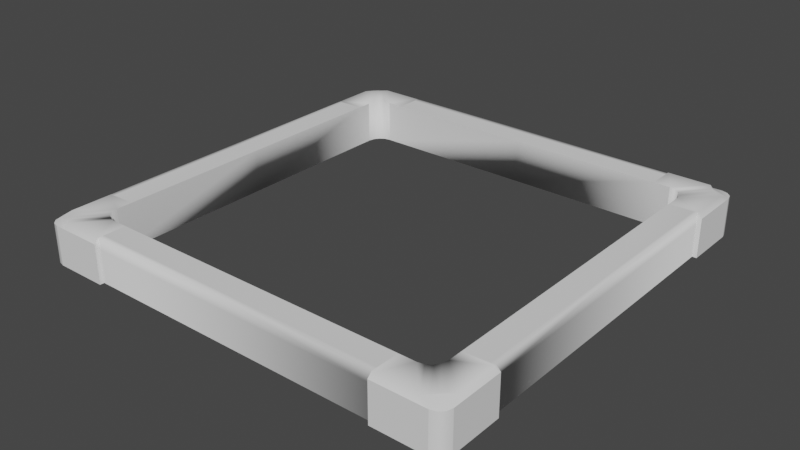 # Source: AcidPool_Full_Fat.blend  (saved by Blender 2.90.8; exported with 4.5.12 LTS)
import bpy
from mathutils import Matrix  # noqa: F401  (used for matrix-valued properties, if any)

bpy.ops.wm.read_factory_settings(use_empty=True)
scene = bpy.context.scene
scene.name = 'Scene'

# ---- collections
col_collection = bpy.data.collections.new('Collection'); scene.collection.children.link(col_collection)

# ---- world
world_world = bpy.data.worlds.new('World'); scene.world = world_world
world_world.use_nodes = True; world_world.node_tree.nodes.clear()
_N = world_world.node_tree.nodes; _L = world_world.node_tree.links
n0 = _N.new('ShaderNodeOutputWorld'); n0.name = 'World Output'; n0.location = (300, 300)
n1 = _N.new('ShaderNodeBackground'); n1.name = 'Background'; n1.location = (10, 300)
n1.inputs[0].default_value = (0.05088, 0.05088, 0.05088, 1.0)
_L.new(n1.outputs[0], n0.inputs[0])
n0.is_active_output = True
world_world.color = (0.05088, 0.05088, 0.05088)
world_world.use_sun_shadow = False
world_world.sun_shadow_jitter_overblur = 0.0

# ---- meshes
me_cube_002 = bpy.data.meshes.new('Cube.002')
me_cube_002.from_pydata([(0.98, -5.3e-05, 0.2), (0.98, -5.3e-05, -5.96e-08), (0.8499, -5.3e-05, -5.96e-08), (0.8499, -5.3e-05, 0.2), (0.8999, -1.0, -5.96e-08), (0.8999, -1.0, 0.18), (0.0001919, -0.8497, -5.96e-08), (0.0001919, -0.8497, 0.2), (1.0, -0.8997, -5.96e-08), (1.0, -0.8997, 0.18), (0.8999, -1.0, -5.96e-08), (0.0001919, -0.98, -5.96e-08), (0.0001919, -0.98, 0.2), (0.8999, -0.98, -5.96e-08), (0.8999, -0.98, 0.2), (0.98, -0.8997, -5.96e-08), (0.98, -0.8997, 0.2), (0.7, -1.0, -5.96e-08), (0.7, -1.0, 0.18), (0.7, -1.0, -5.96e-08), (0.7, -0.98, -5.96e-08), (0.7, -0.98, 0.2), (1.0, -0.7, -5.96e-08), (1.0, -0.7, 0.18), (0.98, -0.7, -5.96e-08), (0.98, -0.7, 0.2), (0.8499, -0.7762, 0.2), (0.7764, -0.8497, 0.2), (0.8443, -0.8043, 0.2), (0.8284, -0.8282, 0.2), (0.8045, -0.8441, 0.2), (0.7764, -0.8497, -5.96e-08), (0.8499, -0.7762, -5.96e-08), (0.9735, -0.8997, -5.96e-08), (0.8999, -0.9733, -5.96e-08), (0.8045, -0.8441, -5.96e-08), (0.8284, -0.8282, -5.96e-08), (0.8443, -0.8043, -5.96e-08), (1.0, -0.9453, -5.96e-08), (0.9453, -1.0, -5.96e-08), (0.9927, -0.9727, -5.96e-08), (0.9727, -0.9927, -5.96e-08), (0.9453, -1.0, 0.18), (1.0, -0.9453, 0.18), (0.9726, -0.9927, 0.18), (0.9927, -0.9727, 0.18), (0.9183, -0.9549, 0.2), (0.9367, -0.9365, 0.2), (0.9551, -0.9181, 0.2), (0.0001919, -0.98, 0.15), (0.7, -0.98, 0.15), (0.98, -0.7, 0.15), (0.98, -5.299e-05, 0.15), (0.0001919, -0.9527, 0.2), (0.7, -0.8497, 0.2), (0.7, -0.9527, 0.2), (0.8499, -0.7, 0.2), (0.96, -0.7, 0.2), (0.96, -5.299e-05, 0.2), (0.71, -1.0, 0.18), (0.71, -1.0, -5.96e-08), (0.71, -1.0, -5.96e-08), (0.71, -0.98, -5.96e-08), (0.71, -0.98, 0.2), (0.71, -0.8497, 0.2), (0.98, -0.7098, 0.2), (0.98, -0.7098, -5.96e-08), (1.0, -0.7098, -5.96e-08), (1.0, -0.7098, 0.18), (0.8499, -0.7098, 0.2)], [], [(9, 16, 48, 47, 46, 14, 5, 42, 44, 45, 43), (1, 52, 51, 24), (26, 69, 56, 3, 2, 32), (65, 16, 9, 68), (34, 33, 8, 38, 40, 41, 39, 4), (15, 33, 32, 2, 1), (27, 31, 6, 7, 54, 64), (8, 9, 43, 38), (67, 66, 24, 22), (12, 49, 50, 21), (25, 57, 56, 69, 65), (17, 18, 19), (19, 18, 21, 50, 20), (60, 59, 18, 17), (62, 61, 19, 20), (61, 60, 17, 19), (22, 24, 25, 23), (59, 5, 14, 63), (68, 67, 22, 23), (6, 31, 34, 13, 11), (31, 35, 36, 37, 32, 33, 34), (26, 32, 37, 28), (28, 37, 36, 29), (29, 36, 35, 30), (30, 35, 31, 27), (42, 39, 41, 44), (44, 41, 40, 45), (45, 40, 38, 43), (39, 42, 5, 4), (26, 28, 48, 16), (28, 29, 47, 48), (29, 30, 46, 47), (30, 27, 14, 46), (50, 49, 11, 20), (51, 52, 0, 25), (53, 55, 54, 7), (63, 14, 27, 64), (53, 12, 21, 55), (56, 57, 58, 3), (58, 57, 25, 0), (21, 63, 64, 54), (18, 59, 63, 21), (10, 4, 60, 61), (13, 10, 61, 62), (4, 5, 59, 60), (9, 8, 67, 68), (8, 15, 66, 67), (25, 65, 68, 23), (65, 69, 26, 16)])
me_cube_002.polygons.foreach_set('use_smooth', [True] * 49)
_k = set([(1, 15), (3, 56), (4, 39), (4, 60), (5, 42), (5, 59), (7, 54), (8, 38), (8, 67), (9, 43), (9, 68), (10, 61), (11, 13), (17, 18), (17, 19), (17, 60), (18, 19), (18, 21), (18, 59), (19, 20), (19, 61), (22, 23), (22, 24), (22, 67), (23, 25), (23, 68), (26, 32), (26, 69), (27, 31), (27, 64), (38, 40), (38, 43), (39, 41), (39, 42), (40, 41), (42, 44), (43, 45), (44, 45), (54, 64), (56, 69)])
me_cube_002.attributes.new('sharp_edge', 'BOOLEAN', 'EDGE').data.foreach_set('value', [ (min(e.vertices), max(e.vertices)) in _k for e in me_cube_002.edges])
_uv = me_cube_002.uv_layers.new(name='UVMap')
_uv.uv.foreach_set('vector', [0.5, 1.0, 0.7703, 0.9206, 0.9548, 0.7077, 0.9949, 0.4288, 0.8779, 0.1726, 0.6409, 0.02025, 0.3591, 0.02025, 0.1221, 0.1726, 0.005089, 0.4288, 0.04518, 0.7077, 0.2297, 0.9206, 0.0, 0.0, -0.0001454, 6.388e-11, 0.2936, 1.0, 1.0, 1.0, 0.0, 0.0, 0.1756, 0.0, 0.1884, 0.0, 1.0, 0.0, 1.0, 1.0, 0.0, 1.0, 0.06367, 0.9934, 0.7703, 0.9206, 0.0, 0.0, -0.0004482, 4.618e-05, 0.5, 1.0, 0.8536, 0.8536, 1.0, 0.5, 0.8536, 0.1464, 0.5, 0.0, 0.1464, 0.1464, 0.0, 0.5, 0.1464, 0.8536, 0.5, 1.0, 0.9755, 0.6545, 0.7939, 0.09549, 0.2061, 0.09549, 0.02447, 0.6545, 0.0, 0.0, 1.0, 0.0, 1.0, 1.0, 0.0, 1.0, 0.0, 0.1525, 0.0, 0.1444, 0.0, 0.0, 1.0, 0.0, 1.0, 1.0, 0.0, 1.0, 0.0, 0.9499, 1.0, 0.9499, 1.0, 1.0, 0.0, 1.0, 0.0, 0.0, 7.396e-05, 3.683e-11, 0.7321, 1.0, 1.0, 1.0, 0.0, 0.9681, 0.04972, 0.7126, 0.1884, 0.0, 0.1756, 0.0, 0.0, 0.9697, 0.0, 0.0, 1.0, 1.0, 0.0, 1.0, 0.0, 0.0, 1.0, 0.0, 1.0, 1.0, 0.7321, 1.0, 0.0, 1.0, 1.137e-08, 0.9466, 1.0, 0.9466, 1.0, 1.0, 0.0, 1.0, 0.0, 0.9466, 1.0, 0.9466, 1.0, 1.0, 0.0, 1.0, 1.137e-08, 0.9466, 1.137e-08, 0.9466, 0.0, 1.0, 0.0, 1.0, 0.0, 1.0, 1.0, 1.0, 0.0, 1.0, 0.0, 0.0, 1.0, 0.9466, 1.0, 0.0, 0.6409, 0.02025, 0.9806, 0.947, 0.0, 0.9499, 1.0, 0.9499, 1.0, 1.0, 0.0, 1.0, 0.5, 1.0, 0.9755, 0.6545, 0.7939, 0.09549, 0.2061, 0.09549, 0.02447, 0.6545, 0.5, 1.0, 0.8909, 0.8117, 0.9875, 0.3887, 0.7169, 0.04952, 0.2831, 0.04952, 0.01254, 0.3887, 0.1091, 0.8117, 0.0, 0.0, 1.0, 0.0, 1.0, 1.0, 0.0, 1.0, 0.0, 0.0, 1.0, 0.0, 1.0, 1.0, 0.0, 1.0, 0.0, 0.0, 1.0, 0.0, 1.0, 1.0, 0.0, 1.0, 0.0, 0.0, 1.0, 0.0, 1.0, 1.0, 0.0, 1.0, 0.0, 0.0, 1.0, 0.0, 1.0, 1.0, 0.0, 1.0, 0.0, 0.0, 1.0, 0.0, 1.0, 1.0, 0.0, 1.0, 0.0, 0.0, 1.0, 0.0, 1.0, 1.0, 0.0, 1.0, 0.0, 0.0, 1.0, 0.0, 1.0, 1.0, 0.0, 1.0, 0.0, 0.0, 1.0, 0.0, 1.0, 1.0, 0.0, 1.0, 0.0, 0.0, 1.0, 0.0, 1.0, 1.0, 0.0, 1.0, 0.0, 0.0, 1.0, 0.0, 1.0, 1.0, 0.0, 1.0, 1.0, 0.0, 0.0, 1.0, 0.6409, 0.02025, 1.0, 1.0, 0.7321, 1.0, 7.396e-05, 3.683e-11, 0.0, 0.0, 0.0, 1.0, 0.2936, 1.0, -0.0001454, 6.388e-11, 0.0, 0.0, 0.0, 1.0, 0.08979, 0.4535, 0.7397, 0.4347, 0.7042, 0.09549, 0.2061, 0.09549, 0.9806, 0.947, 0.6409, 0.02025, 0.0, 1.0, 0.000249, 0.1989, 0.08979, 0.4535, 0.0, 0.0, 1.0, 1.0, 0.7397, 0.4347, 0.1884, 0.0, 0.04972, 0.7126, 0.2357, 2.636e-05, 1.0, 0.0, 0.2357, 2.636e-05, 0.04972, 0.7126, 0.0, 0.9681, 0.0, 0.0, 1.0, 1.0, 0.9806, 0.947, 0.000249, 0.1989, 0.0, 0.1525, 1.0, 1.0, 1.0, 0.9466, 0.9806, 0.947, 1.0, 1.0, 0.0, 0.0, 0.0, 0.0, 1.137e-08, 0.9466, 1.137e-08, 0.9466, 0.0, 0.0, 1.0, 0.0, 1.0, 0.9466, 0.0, 0.9466, 0.0, 0.0, 1.0, 0.0, 1.0, 0.9466, 1.137e-08, 0.9466, 0.0, 0.0, 1.0, 0.0, 1.0, 0.9499, 0.0, 0.9499, 0.0, 0.0, 1.0, 0.0, 1.0, 0.9499, 0.0, 0.9499, 0.0, 1.0, 0.03904, 0.996, -0.0004482, 4.618e-05, 0.0, 0.0, 0.0001667, 0.9707, 0.1756, 0.0, 0.0, 0.0, 0.0, 1.0])
me_cube_002.use_remesh_fix_poles = True
me_cube_002.use_remesh_preserve_attributes = False
me_cube_002.use_mirror_vertex_groups = False
me_cube_002.update()
me_cube_002.normals_split_custom_set([tuple(v) for v in zip(*[iter([0.507, -0.1238, 0.853, 0.2081, -0.2441, 0.9472, 0.1256, -0.1255, 0.9841, 0.1258, -0.1256, 0.9841, 0.08453, -0.1772, 0.9805, 0.1007, -0.2978, 0.9493, 0.1379, -0.5134, 0.847, 0.2475, -0.2471, 0.9369, 0.2475, -0.2471, 0.9369, 0.2475, -0.2471, 0.9369, 0.2475, -0.2471, 0.9369, 1.0, 0.0, 0.0, 1.0, 0.0, 0.0, 0.7071, 0.7071, 3.392e-05, 0.7071, 0.7071, 0.0, -1.0, 0.0, 0.0, -1.0, 0.0, 0.0, -1.0, 0.0, 0.0, -1.0, 0.0, 0.0, -0.5, -0.7071, -0.5, -0.9947, 0.09797, -0.0298, 0.4901, -0.08363, 0.8677, 0.2081, -0.2441, 0.9472, 0.507, -0.1238, 0.853, 0.7092, 0.01211, 0.7049, 0.0, 0.0, -1.0, 0.0, 0.0, -1.0, 0.0, 0.0, -1.0, 0.0, 0.0, -1.0, 0.0, 0.0, -1.0, 0.0, 0.0, -1.0, 0.0, 0.0, -1.0, 0.0, 0.0, -1.0, 0.0, 0.0, -1.0, 0.0, 0.0, -1.0, -0.9947, 0.09797, -0.0298, -0.5, -0.7071, -0.5, 0.0, 0.0, -1.0, 0.0, 1.0, -5.999e-08, -0.09797, 0.9947, -0.0298, 0.7071, 0.5, -0.5, 0.0, 1.0, -5.999e-08, 0.0, 1.0, -5.999e-08, 0.0, 1.0, -5.999e-08, 1.0, 0.0, 0.0001222, 1.0, 0.0, 0.0001222, 1.0, 0.0, 0.0001222, 1.0, 0.0, 0.0001222, 0.0, 0.0, -1.0, 0.0, 0.0, -1.0, 0.0, 0.0, -1.0, 0.0, 0.0, -1.0, 0.0, -0.7071, 0.7071, 0.0, -1.0, -2.725e-07, -0.7071, -0.7071, -7.957e-06, -0.3334, -0.6667, 0.6667, 0.5272, 0.1543, 0.8356, -0.03636, -0.02099, 0.9991, 1.08e-08, 0.0, 1.0, 5.587e-08, 0.0, 1.0, 0.4901, -0.08363, 0.8677, 0.0, 0.0, 0.0, 0.0, 0.0, 0.0, 0.0, 0.0, 0.0, -1.0, 4.706e-05, -1.098e-05, -1.0, 4.706e-05, -1.098e-05, -0.3334, -0.6667, 0.6667, -0.7071, -0.7071, -7.957e-06, -0.7071, -0.7071, -7.764e-06, 0.0, -1.0, 0.0, 0.0, -1.0, 0.0, 0.0, -1.0, 0.0, 0.0, -1.0, 0.0, 0.0, 0.0, -1.0, 0.0, 0.0, -1.0, 0.0, 0.0, -1.0, 0.0, 0.0, -1.0, 0.0, 0.0, 1.0, 0.0, 0.0, 1.0, 0.0, 0.0, 1.0, 0.0, 0.0, 1.0, 0.0, 1.0, 0.0, 0.0, 1.0, 0.0, 0.06981, 0.9921, -0.1046, 0.0, 1.0, 0.0, 0.0, -0.7071, 0.7071, 0.1379, -0.5134, 0.847, 0.1007, -0.2978, 0.9493, 0.0, -0.3827, 0.9239, 1.0, 0.0, 0.0001222, 1.0, 0.0, 0.0001222, 1.0, 0.0, 0.0001222, 1.0, 0.0, 0.0001222, 0.7071, 0.5, -0.5, -0.09797, 0.9947, -0.0298, 0.0, 0.0, -1.0, 0.0, 0.0, -1.0, 0.0, 0.0, -1.0, -0.09797, 0.9947, -0.0298, -0.3824, 0.9232, 0.03942, -0.7065, 0.7066, 0.03942, -0.9232, 0.3824, 0.03942, -0.9947, 0.09797, -0.0298, 0.0, 0.0, -1.0, 0.0, 0.0, -1.0, -0.5737, 0.3479, 0.7415, -0.9947, 0.09797, -0.0298, -0.9232, 0.3824, 0.03942, -0.6071, 0.2515, 0.7538, -0.6071, 0.2515, 0.7538, -0.9232, 0.3824, 0.03942, -0.7065, 0.7066, 0.03942, -0.4647, 0.4647, 0.7538, -0.4647, 0.4647, 0.7538, -0.7065, 0.7066, 0.03942, -0.3824, 0.9232, 0.03942, 0.1548, 0.7567, 0.6352, 0.1548, 0.7567, 0.6352, -0.3824, 0.9232, 0.03942, -0.09797, 0.9947, -0.0298, -0.08307, 0.4176, 0.9048, 0.2588, -0.9659, 3.163e-05, 0.2588, -0.9659, 3.163e-05, 0.5, -0.866, 6.119e-05, 0.5, -0.866, 6.118e-05, 0.5, -0.866, 6.118e-05, 0.5, -0.866, 6.119e-05, 0.866, -0.5, 0.0001059, 0.866, -0.5, 0.0001059, 0.866, -0.5, 0.0001059, 0.866, -0.5, 0.0001059, 0.9659, -0.2588, 0.000118, 0.9659, -0.2588, 0.000118, 0.0, -1.0, 0.0, 0.0, -1.0, 0.0, 0.0, -1.0, 0.0, 0.0, -1.0, 0.0, -0.5737, 0.3479, 0.7415, -0.6071, 0.2515, 0.7538, 0.1256, -0.1255, 0.9841, 0.2081, -0.2441, 0.9472, -0.6071, 0.2515, 0.7538, -0.4647, 0.4647, 0.7538, 0.1258, -0.1256, 0.9841, 0.1256, -0.1255, 0.9841, -0.4647, 0.4647, 0.7538, 0.1548, 0.7567, 0.6352, 0.08453, -0.1772, 0.9805, 0.1258, -0.1256, 0.9841, 0.1548, 0.7567, 0.6352, -0.08307, 0.4176, 0.9048, 0.1007, -0.2978, 0.9493, 0.08453, -0.1772, 0.9805, -0.7071, -0.7071, -7.957e-06, 0.0, -1.0, -2.725e-07, 0.0, -1.0, 0.0, -0.7071, -0.7071, -7.764e-06, 0.7071, 0.7071, 3.392e-05, 1.0, 0.0, 0.0, 0.7071, 0.0, 0.7071, 0.5272, 0.1543, 0.8356, 0.0, 0.0, 1.0, 0.0, 0.0173, 0.9999, 0.0, 0.0, 1.0, 0.0, 0.0, 1.0, 0.0, -0.3827, 0.9239, 0.1007, -0.2978, 0.9493, -0.08307, 0.4176, 0.9048, 0.0, 0.0, 1.0, 0.0, 0.0, 1.0, 0.0, -0.7071, 0.7071, -0.3334, -0.6667, 0.6667, 0.0, 0.0173, 0.9999, 1.08e-08, 0.0, 1.0, -0.03636, -0.02099, 0.9991, 1.08e-08, 0.0, 1.0, 2.159e-08, 0.0, 1.0, 1.08e-08, 0.0, 1.0, -0.03636, -0.02099, 0.9991, 0.5272, 0.1543, 0.8356, 0.7071, 0.0, 0.7071, 0.0, -0.3827, 0.9239, 0.0, -0.3827, 0.9239, 0.0, 0.0, 1.0, 0.0, 0.0, 1.0, 0.0, -0.7071, 0.7071, 0.0, -0.7071, 0.7071, 0.0, -0.3827, 0.9239, 0.0, -0.3827, 0.9239, 0.0, 0.0, 1.0, 0.0, 0.0, 1.0, 0.0, 0.0, 1.0, 0.0, 0.0, 1.0, 0.0, 0.0, -1.0, 0.0, 0.0, -1.0, 0.0, 0.0, -1.0, 0.0, 0.0, -1.0, 0.0, -1.0, 0.0, 0.0, -1.0, 0.0, 0.0, -1.0, 0.0, 0.0, -1.0, 0.0, 1.0, 0.0, 0.0001222, 1.0, 0.0, 0.0001222, 1.0, 0.0, 0.0001222, 1.0, 0.0, 0.0001222, 0.0, 0.0, -1.0, 0.0, 0.0, -1.0, 0.0, 0.0, -1.0, 0.0, 0.0, -1.0, 0.5272, 0.1543, 0.8356, 0.4901, -0.08363, 0.8677, 0.7092, 0.01211, 0.7049, 0.7075, 0.0, 0.7067, 0.4901, -0.08363, 0.8677, 5.587e-08, 0.0, 1.0, -0.5737, 0.3479, 0.7415, 0.2081, -0.2441, 0.9472])] * 3)])

# ---- objects
ob_poolframe = bpy.data.objects.new('PoolFrame', me_cube_002)

# ---- transforms, parenting, visibility, modifiers, constraints
ob_poolframe.location = (0.0, 0.0, 0.0)
ob_poolframe.lineart.crease_threshold = 0.0
_m = ob_poolframe.modifiers.new('Mirror', 'MIRROR')
_m.use_axis = (True, True, False)

# ---- collection membership
col_collection.objects.link(ob_poolframe)

# ---- scene / render settings (as saved in the file)
scene.frame_start = 1; scene.frame_end = 250; scene.frame_set(0)
scene.render.engine = 'BLENDER_EEVEE_NEXT'
scene.cycles.use_denoising = False
scene.cycles.samples = 128
scene.cycles.sampling_pattern = 'TABULATED_SOBOL'
scene.cycles.use_adaptive_sampling = False
scene.cycles.use_light_tree = False
scene.view_settings.view_transform = 'Filmic'
bpy.context.view_layer.update()

# ---- added for rendering (the .blend has no active camera and no usable light): camera, sun
cam_auto = bpy.data.cameras.new('AutoCamera')
cam_auto.lens = 50.0
cam_auto.sensor_width = 36.0
cam_auto.clip_end = 1000.0
ob_auto_camera = bpy.data.objects.new('AutoCamera', cam_auto)
scene.collection.objects.link(ob_auto_camera)
ob_auto_camera.location = (2.62346, -3.14816, 2.19877)
ob_auto_camera.rotation_euler = (1.09748, -7.21219e-08, 0.694738)
scene.camera = ob_auto_camera
light_auto_sun = bpy.data.lights.new('AutoSun', 'SUN')
light_auto_sun.energy = 3.0
light_auto_sun.angle = 0.0523599
ob_auto_sun = bpy.data.objects.new('AutoSun', light_auto_sun)
scene.collection.objects.link(ob_auto_sun)
ob_auto_sun.rotation_euler = (0.872665, 0.174533, 0.523599)
bpy.context.view_layer.update()
